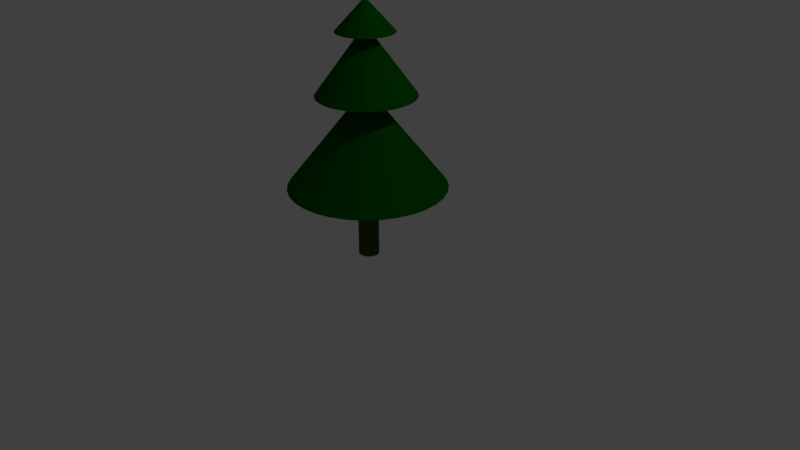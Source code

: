 # Source: Pine.blend  (saved by Blender 2.79.0; exported with 4.5.12 LTS)
import bpy
from mathutils import Matrix  # noqa: F401  (used for matrix-valued properties, if any)

bpy.ops.wm.read_factory_settings(use_empty=True)
scene = bpy.context.scene
scene.name = 'Scene'

# ---- collections
col_collection_1 = bpy.data.collections.new('Collection 1'); scene.collection.children.link(col_collection_1)

# ---- materials (node trees are filled in below, after node groups)
mat_pinegreen = bpy.data.materials.new('PineGreen')
mat_pinegreen.alpha_threshold = 0.0
mat_pinegreen.use_transparent_shadow = False
mat_pinegreen.diffuse_color = (0.0002524, 0.1149, 0.0, 1.0)
mat_pinegreen.roughness = 0.5
mat_pinebrown = bpy.data.materials.new('PineBrown')
mat_pinebrown.alpha_threshold = 0.0
mat_pinebrown.use_transparent_shadow = False
mat_pinebrown.diffuse_color = (0.05168, 0.09084, 0.004007, 1.0)
mat_pinebrown.roughness = 0.5

# ---- material node trees

# ---- world
world_world = bpy.data.worlds.new('World'); scene.world = world_world
world_world.color = (0.05088, 0.05088, 0.05088)
world_world.use_sun_shadow = False
world_world.sun_shadow_jitter_overblur = 0.0
world_world.cycles.sampling_method = 'MANUAL'

# ---- cameras
cam_camera = bpy.data.cameras.new('Camera')
cam_camera.clip_end = 100.0
cam_camera.lens = 35.0
cam_camera.sensor_width = 32.0
cam_camera.sensor_height = 18.0
cam_camera.ortho_scale = 7.314
cam_camera.dof.focus_distance = 0.0
cam_camera.dof.aperture_fstop = 128.0

# ---- lights
light_lamp = bpy.data.lights.new('Lamp', 'POINT')
light_lamp.transmission_factor = 0.0
light_lamp.cutoff_distance = 30.0
light_lamp.energy = 100.0
light_lamp.shadow_buffer_clip_start = 1.001
light_lamp.shadow_soft_size = 0.1
light_lamp.shadow_maximum_resolution = 0.006
light_lamp.use_absolute_resolution = True

# ---- meshes
me_cone_003 = bpy.data.meshes.new('Cone.003')
me_cone_003.from_pydata([(0.0, 0.36, -0.195), (0.0, 0.0, 0.195), (0.07023, 0.3531, -0.195), (0.1378, 0.3326, -0.195), (0.2, 0.2993, -0.195), (0.2546, 0.2546, -0.195), (0.2993, 0.2, -0.195), (0.3326, 0.1378, -0.195), (0.3531, 0.07023, -0.195), (0.36, 2.718e-08, -0.195), (0.3531, -0.07023, -0.195), (0.3326, -0.1378, -0.195), (0.2993, -0.2, -0.195), (0.2546, -0.2546, -0.195), (0.2, -0.2993, -0.195), (0.1378, -0.3326, -0.195), (0.07023, -0.3531, -0.195), (-1.173e-07, -0.36, -0.195), (-0.07023, -0.3531, -0.195), (-0.1378, -0.3326, -0.195), (-0.2, -0.2993, -0.195), (-0.2546, -0.2546, -0.195), (-0.2993, -0.2, -0.195), (-0.3326, -0.1378, -0.195), (-0.3531, -0.07023, -0.195), (-0.36, 3.476e-07, -0.195), (-0.3531, 0.07023, -0.195), (-0.3326, 0.1378, -0.195), (-0.2993, 0.2, -0.195), (-0.2546, 0.2546, -0.195), (-0.2, 0.2993, -0.195), (-0.1378, 0.3326, -0.195), (-0.07023, 0.3531, -0.195), (0.0, 0.62, -0.9507), (0.0, 0.0, -0.1107), (0.121, 0.6081, -0.9507), (0.2373, 0.5728, -0.9507), (0.3445, 0.5155, -0.9507), (0.4384, 0.4384, -0.9507), (0.5155, 0.3445, -0.9507), (0.5728, 0.2373, -0.9507), (0.6081, 0.121, -0.9507), (0.62, 4.681e-08, -0.9507), (0.6081, -0.121, -0.9507), (0.5728, -0.2373, -0.9507), (0.5155, -0.3445, -0.9507), (0.4384, -0.4384, -0.9507), (0.3445, -0.5155, -0.9507), (0.2373, -0.5728, -0.9507), (0.121, -0.6081, -0.9507), (-2.02e-07, -0.62, -0.9507), (-0.121, -0.6081, -0.9507), (-0.2373, -0.5728, -0.9507), (-0.3445, -0.5155, -0.9507), (-0.4384, -0.4384, -0.9507), (-0.5155, -0.3445, -0.9507), (-0.5728, -0.2373, -0.9507), (-0.6081, -0.121, -0.9507), (-0.62, 5.987e-07, -0.9507), (-0.6081, 0.121, -0.9507), (-0.5728, 0.2373, -0.9507), (-0.5155, 0.3445, -0.9507), (-0.4384, 0.4384, -0.9507), (-0.3445, 0.5155, -0.9507), (-0.2373, 0.5728, -0.9507), (-0.121, 0.6081, -0.9507), (0.0, 1.0, -2.11), (0.0, 0.0, -0.85), (0.1951, 0.9808, -2.11), (0.3827, 0.9239, -2.11), (0.5556, 0.8315, -2.11), (0.7071, 0.7071, -2.11), (0.8315, 0.5556, -2.11), (0.9239, 0.3827, -2.11), (0.9808, 0.1951, -2.11), (1.0, 7.55e-08, -2.11), (0.9808, -0.1951, -2.11), (0.9239, -0.3827, -2.11), (0.8315, -0.5556, -2.11), (0.7071, -0.7071, -2.11), (0.5556, -0.8315, -2.11), (0.3827, -0.9239, -2.11), (0.1951, -0.9808, -2.11), (-3.258e-07, -1.0, -2.11), (-0.1951, -0.9808, -2.11), (-0.3827, -0.9239, -2.11), (-0.5556, -0.8315, -2.11), (-0.7071, -0.7071, -2.11), (-0.8315, -0.5556, -2.11), (-0.9239, -0.3827, -2.11), (-0.9808, -0.1951, -2.11), (-1.0, 9.656e-07, -2.11), (-0.9808, 0.1951, -2.11), (-0.9239, 0.3827, -2.11), (-0.8315, 0.5556, -2.11), (-0.7071, 0.7071, -2.11), (-0.5556, 0.8315, -2.11), (-0.3827, 0.9239, -2.11), (-0.1951, 0.9808, -2.11), (0.0, 0.13, -3.045), (0.0, 0.13, -2.055), (0.02536, 0.1275, -3.045), (0.02536, 0.1275, -2.055), (0.04975, 0.1201, -3.045), (0.04975, 0.1201, -2.055), (0.07222, 0.1081, -3.045), (0.07222, 0.1081, -2.055), (0.09192, 0.09192, -3.045), (0.09192, 0.09192, -2.055), (0.1081, 0.07222, -3.045), (0.1081, 0.07222, -2.055), (0.1201, 0.04975, -3.045), (0.1201, 0.04975, -2.055), (0.1275, 0.02536, -3.045), (0.1275, 0.02536, -2.055), (0.13, 9.815e-09, -3.045), (0.13, 9.815e-09, -2.055), (0.1275, -0.02536, -3.045), (0.1275, -0.02536, -2.055), (0.1201, -0.04975, -3.045), (0.1201, -0.04975, -2.055), (0.1081, -0.07222, -3.045), (0.1081, -0.07222, -2.055), (0.09192, -0.09192, -3.045), (0.09192, -0.09192, -2.055), (0.07222, -0.1081, -3.045), (0.07222, -0.1081, -2.055), (0.04975, -0.1201, -3.045), (0.04975, -0.1201, -2.055), (0.02536, -0.1275, -3.045), (0.02536, -0.1275, -2.055), (-4.236e-08, -0.13, -3.045), (-4.236e-08, -0.13, -2.055), (-0.02536, -0.1275, -3.045), (-0.02536, -0.1275, -2.055), (-0.04975, -0.1201, -3.045), (-0.04975, -0.1201, -2.055), (-0.07222, -0.1081, -3.045), (-0.07222, -0.1081, -2.055), (-0.09192, -0.09192, -3.045), (-0.09192, -0.09192, -2.055), (-0.1081, -0.07222, -3.045), (-0.1081, -0.07222, -2.055), (-0.1201, -0.04975, -3.045), (-0.1201, -0.04975, -2.055), (-0.1275, -0.02536, -3.045), (-0.1275, -0.02536, -2.055), (-0.13, 1.255e-07, -3.045), (-0.13, 1.255e-07, -2.055), (-0.1275, 0.02536, -3.045), (-0.1275, 0.02536, -2.055), (-0.1201, 0.04975, -3.045), (-0.1201, 0.04975, -2.055), (-0.1081, 0.07222, -3.045), (-0.1081, 0.07222, -2.055), (-0.09192, 0.09192, -3.045), (-0.09192, 0.09192, -2.055), (-0.07222, 0.1081, -3.045), (-0.07222, 0.1081, -2.055), (-0.04975, 0.1201, -3.045), (-0.04975, 0.1201, -2.055), (-0.02536, 0.1275, -3.045), (-0.02536, 0.1275, -2.055)], [], [(0, 1, 2), (2, 1, 3), (3, 1, 4), (4, 1, 5), (5, 1, 6), (6, 1, 7), (7, 1, 8), (8, 1, 9), (9, 1, 10), (10, 1, 11), (11, 1, 12), (12, 1, 13), (13, 1, 14), (14, 1, 15), (15, 1, 16), (16, 1, 17), (17, 1, 18), (18, 1, 19), (19, 1, 20), (20, 1, 21), (21, 1, 22), (22, 1, 23), (23, 1, 24), (24, 1, 25), (25, 1, 26), (26, 1, 27), (27, 1, 28), (28, 1, 29), (29, 1, 30), (30, 1, 31), (31, 1, 32), (32, 1, 0), (0, 2, 3, 4, 5, 6, 7, 8, 9, 10, 11, 12, 13, 14, 15, 16, 17, 18, 19, 20, 21, 22, 23, 24, 25, 26, 27, 28, 29, 30, 31, 32), (33, 34, 35), (35, 34, 36), (36, 34, 37), (37, 34, 38), (38, 34, 39), (39, 34, 40), (40, 34, 41), (41, 34, 42), (42, 34, 43), (43, 34, 44), (44, 34, 45), (45, 34, 46), (46, 34, 47), (47, 34, 48), (48, 34, 49), (49, 34, 50), (50, 34, 51), (51, 34, 52), (52, 34, 53), (53, 34, 54), (54, 34, 55), (55, 34, 56), (56, 34, 57), (57, 34, 58), (58, 34, 59), (59, 34, 60), (60, 34, 61), (61, 34, 62), (62, 34, 63), (63, 34, 64), (64, 34, 65), (65, 34, 33), (33, 35, 36, 37, 38, 39, 40, 41, 42, 43, 44, 45, 46, 47, 48, 49, 50, 51, 52, 53, 54, 55, 56, 57, 58, 59, 60, 61, 62, 63, 64, 65), (66, 67, 68), (68, 67, 69), (69, 67, 70), (70, 67, 71), (71, 67, 72), (72, 67, 73), (73, 67, 74), (74, 67, 75), (75, 67, 76), (76, 67, 77), (77, 67, 78), (78, 67, 79), (79, 67, 80), (80, 67, 81), (81, 67, 82), (82, 67, 83), (83, 67, 84), (84, 67, 85), (85, 67, 86), (86, 67, 87), (87, 67, 88), (88, 67, 89), (89, 67, 90), (90, 67, 91), (91, 67, 92), (92, 67, 93), (93, 67, 94), (94, 67, 95), (95, 67, 96), (96, 67, 97), (97, 67, 98), (98, 67, 66), (66, 68, 69, 70, 71, 72, 73, 74, 75, 76, 77, 78, 79, 80, 81, 82, 83, 84, 85, 86, 87, 88, 89, 90, 91, 92, 93, 94, 95, 96, 97, 98), (99, 100, 102, 101), (101, 102, 104, 103), (103, 104, 106, 105), (105, 106, 108, 107), (107, 108, 110, 109), (109, 110, 112, 111), (111, 112, 114, 113), (113, 114, 116, 115), (115, 116, 118, 117), (117, 118, 120, 119), (119, 120, 122, 121), (121, 122, 124, 123), (123, 124, 126, 125), (125, 126, 128, 127), (127, 128, 130, 129), (129, 130, 132, 131), (131, 132, 134, 133), (133, 134, 136, 135), (135, 136, 138, 137), (137, 138, 140, 139), (139, 140, 142, 141), (141, 142, 144, 143), (143, 144, 146, 145), (145, 146, 148, 147), (147, 148, 150, 149), (149, 150, 152, 151), (151, 152, 154, 153), (153, 154, 156, 155), (155, 156, 158, 157), (157, 158, 160, 159), (102, 100, 162, 160, 158, 156, 154, 152, 150, 148, 146, 144, 142, 140, 138, 136, 134, 132, 130, 128, 126, 124, 122, 120, 118, 116, 114, 112, 110, 108, 106, 104), (159, 160, 162, 161), (161, 162, 100, 99), (99, 101, 103, 105, 107, 109, 111, 113, 115, 117, 119, 121, 123, 125, 127, 129, 131, 133, 135, 137, 139, 141, 143, 145, 147, 149, 151, 153, 155, 157, 159, 161)])
me_cone_003.polygons.foreach_set('material_index', [0, 0, 0, 0, 0, 0, 0, 0, 0, 0, 0, 0, 0, 0, 0, 0, 0, 0, 0, 0, 0, 0, 0, 0, 0, 0, 0, 0, 0, 0, 0, 0, 0, 0, 0, 0, 0, 0, 0, 0, 0, 0, 0, 0, 0, 0, 0, 0, 0, 0, 0, 0, 0, 0, 0, 0, 0, 0, 0, 0, 0, 0, 0, 0, 0, 0, 0, 0, 0, 0, 0, 0, 0, 0, 0, 0, 0, 0, 0, 0, 0, 0, 0, 0, 0, 0, 0, 0, 0, 0, 0, 0, 0, 0, 0, 0, 0, 0, 0, 1, 1, 1, 1, 1, 1, 1, 1, 1, 1, 1, 1, 1, 1, 1, 1, 1, 1, 1, 1, 1, 1, 1, 1, 1, 1, 1, 1, 1, 1, 1, 1, 1, 1])
me_cone_003.materials.append(mat_pinegreen)
me_cone_003.materials.append(mat_pinebrown)
me_cone_003.use_remesh_preserve_volume = False
me_cone_003.use_remesh_preserve_attributes = False
me_cone_003.use_mirror_vertex_groups = False
me_cone_003.update()

# ---- objects
ob_cone_002 = bpy.data.objects.new('Cone.002', me_cone_003)
ob_lamp = bpy.data.objects.new('Lamp', light_lamp)
ob_camera = bpy.data.objects.new('Camera', cam_camera)

# ---- transforms, parenting, visibility, modifiers, constraints
ob_cone_002.location = (0.0, 0.0, 3.074)
ob_cone_002.lineart.crease_threshold = 0.0
ob_lamp.location = (4.076, 1.005, 5.904)
ob_lamp.rotation_euler = (0.6503, 0.05522, 1.866)
ob_lamp.lock_rotations_4d = False
ob_lamp.empty_display_type = 'ARROWS'
ob_lamp.color = (0.0, 0.0, 0.0, 0.0)
ob_lamp.lineart.crease_threshold = 0.0
ob_camera.location = (7.481, -6.508, 5.344)
ob_camera.rotation_euler = (1.109, 0.0, 0.8149)
ob_camera.lock_rotations_4d = False
ob_camera.empty_display_type = 'ARROWS'
ob_camera.color = (0.0, 0.0, 0.0, 0.0)
ob_camera.display_type = 'WIRE'
ob_camera.lineart.crease_threshold = 0.0

# ---- collection membership
col_collection_1.objects.link(ob_cone_002)
col_collection_1.objects.link(ob_lamp)
col_collection_1.objects.link(ob_camera)

# ---- scene / render settings (as saved in the file)
scene.camera = ob_camera
scene.frame_start = 1; scene.frame_end = 250; scene.frame_set(1)
scene.render.engine = 'BLENDER_EEVEE_NEXT'
scene.render.resolution_percentage = 50
scene.render.dither_intensity = 0.0
scene.cycles.use_denoising = False
scene.cycles.samples = 128
scene.cycles.sampling_pattern = 'TABULATED_SOBOL'
scene.cycles.use_adaptive_sampling = False
scene.cycles.use_light_tree = False
scene.cycles.blur_glossy = 0.0
scene.cycles.sample_clamp_indirect = 0.0
scene.view_settings.view_transform = 'Standard'
bpy.context.view_layer.update()
